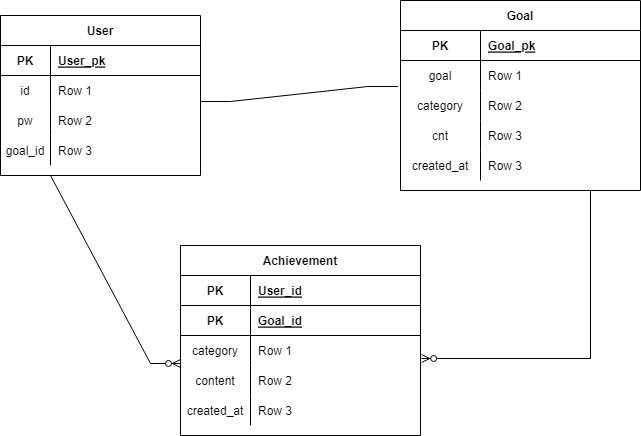

The diagram above was exported from draw.io. Its source (the exported page's mxGraphModel, read from the mxfile embedded in the PNG):
<mxGraphModel dx="1422" dy="705" grid="1" gridSize="10" guides="1" tooltips="1" connect="1" arrows="1" fold="1" page="1" pageScale="1" pageWidth="827" pageHeight="1169" math="0" shadow="0">
  <root>
    <mxCell id="0" />
    <mxCell id="1" parent="0" />
    <mxCell id="Vk82J9qy_eI_ckFz92VO-15" value="User" style="shape=table;startSize=30;container=1;collapsible=1;childLayout=tableLayout;fixedRows=1;rowLines=0;fontStyle=1;align=center;resizeLast=1;" vertex="1" parent="1">
      <mxGeometry x="80" y="80" width="200" height="160" as="geometry" />
    </mxCell>
    <mxCell id="Vk82J9qy_eI_ckFz92VO-16" value="" style="shape=tableRow;horizontal=0;startSize=0;swimlaneHead=0;swimlaneBody=0;fillColor=none;collapsible=0;dropTarget=0;points=[[0,0.5],[1,0.5]];portConstraint=eastwest;top=0;left=0;right=0;bottom=1;" vertex="1" parent="Vk82J9qy_eI_ckFz92VO-15">
      <mxGeometry y="30" width="200" height="30" as="geometry" />
    </mxCell>
    <mxCell id="Vk82J9qy_eI_ckFz92VO-17" value="PK" style="shape=partialRectangle;connectable=0;fillColor=none;top=0;left=0;bottom=0;right=0;fontStyle=1;overflow=hidden;" vertex="1" parent="Vk82J9qy_eI_ckFz92VO-16">
      <mxGeometry width="50" height="30" as="geometry">
        <mxRectangle width="50" height="30" as="alternateBounds" />
      </mxGeometry>
    </mxCell>
    <mxCell id="Vk82J9qy_eI_ckFz92VO-18" value="User_pk" style="shape=partialRectangle;connectable=0;fillColor=none;top=0;left=0;bottom=0;right=0;align=left;spacingLeft=6;fontStyle=5;overflow=hidden;" vertex="1" parent="Vk82J9qy_eI_ckFz92VO-16">
      <mxGeometry x="50" width="150" height="30" as="geometry">
        <mxRectangle width="150" height="30" as="alternateBounds" />
      </mxGeometry>
    </mxCell>
    <mxCell id="Vk82J9qy_eI_ckFz92VO-19" value="" style="shape=tableRow;horizontal=0;startSize=0;swimlaneHead=0;swimlaneBody=0;fillColor=none;collapsible=0;dropTarget=0;points=[[0,0.5],[1,0.5]];portConstraint=eastwest;top=0;left=0;right=0;bottom=0;" vertex="1" parent="Vk82J9qy_eI_ckFz92VO-15">
      <mxGeometry y="60" width="200" height="30" as="geometry" />
    </mxCell>
    <mxCell id="Vk82J9qy_eI_ckFz92VO-20" value="id" style="shape=partialRectangle;connectable=0;fillColor=none;top=0;left=0;bottom=0;right=0;editable=1;overflow=hidden;" vertex="1" parent="Vk82J9qy_eI_ckFz92VO-19">
      <mxGeometry width="50" height="30" as="geometry">
        <mxRectangle width="50" height="30" as="alternateBounds" />
      </mxGeometry>
    </mxCell>
    <mxCell id="Vk82J9qy_eI_ckFz92VO-21" value="Row 1" style="shape=partialRectangle;connectable=0;fillColor=none;top=0;left=0;bottom=0;right=0;align=left;spacingLeft=6;overflow=hidden;" vertex="1" parent="Vk82J9qy_eI_ckFz92VO-19">
      <mxGeometry x="50" width="150" height="30" as="geometry">
        <mxRectangle width="150" height="30" as="alternateBounds" />
      </mxGeometry>
    </mxCell>
    <mxCell id="Vk82J9qy_eI_ckFz92VO-22" value="" style="shape=tableRow;horizontal=0;startSize=0;swimlaneHead=0;swimlaneBody=0;fillColor=none;collapsible=0;dropTarget=0;points=[[0,0.5],[1,0.5]];portConstraint=eastwest;top=0;left=0;right=0;bottom=0;" vertex="1" parent="Vk82J9qy_eI_ckFz92VO-15">
      <mxGeometry y="90" width="200" height="30" as="geometry" />
    </mxCell>
    <mxCell id="Vk82J9qy_eI_ckFz92VO-23" value="pw" style="shape=partialRectangle;connectable=0;fillColor=none;top=0;left=0;bottom=0;right=0;editable=1;overflow=hidden;" vertex="1" parent="Vk82J9qy_eI_ckFz92VO-22">
      <mxGeometry width="50" height="30" as="geometry">
        <mxRectangle width="50" height="30" as="alternateBounds" />
      </mxGeometry>
    </mxCell>
    <mxCell id="Vk82J9qy_eI_ckFz92VO-24" value="Row 2" style="shape=partialRectangle;connectable=0;fillColor=none;top=0;left=0;bottom=0;right=0;align=left;spacingLeft=6;overflow=hidden;" vertex="1" parent="Vk82J9qy_eI_ckFz92VO-22">
      <mxGeometry x="50" width="150" height="30" as="geometry">
        <mxRectangle width="150" height="30" as="alternateBounds" />
      </mxGeometry>
    </mxCell>
    <mxCell id="Vk82J9qy_eI_ckFz92VO-25" value="" style="shape=tableRow;horizontal=0;startSize=0;swimlaneHead=0;swimlaneBody=0;fillColor=none;collapsible=0;dropTarget=0;points=[[0,0.5],[1,0.5]];portConstraint=eastwest;top=0;left=0;right=0;bottom=0;" vertex="1" parent="Vk82J9qy_eI_ckFz92VO-15">
      <mxGeometry y="120" width="200" height="30" as="geometry" />
    </mxCell>
    <mxCell id="Vk82J9qy_eI_ckFz92VO-26" value="goal_id" style="shape=partialRectangle;connectable=0;fillColor=none;top=0;left=0;bottom=0;right=0;editable=1;overflow=hidden;" vertex="1" parent="Vk82J9qy_eI_ckFz92VO-25">
      <mxGeometry width="50" height="30" as="geometry">
        <mxRectangle width="50" height="30" as="alternateBounds" />
      </mxGeometry>
    </mxCell>
    <mxCell id="Vk82J9qy_eI_ckFz92VO-27" value="Row 3" style="shape=partialRectangle;connectable=0;fillColor=none;top=0;left=0;bottom=0;right=0;align=left;spacingLeft=6;overflow=hidden;" vertex="1" parent="Vk82J9qy_eI_ckFz92VO-25">
      <mxGeometry x="50" width="150" height="30" as="geometry">
        <mxRectangle width="150" height="30" as="alternateBounds" />
      </mxGeometry>
    </mxCell>
    <mxCell id="Vk82J9qy_eI_ckFz92VO-51" value="Goal" style="shape=table;startSize=30;container=1;collapsible=1;childLayout=tableLayout;fixedRows=1;rowLines=0;fontStyle=1;align=center;resizeLast=1;" vertex="1" parent="1">
      <mxGeometry x="480" y="65" width="240" height="190" as="geometry" />
    </mxCell>
    <mxCell id="Vk82J9qy_eI_ckFz92VO-52" value="" style="shape=tableRow;horizontal=0;startSize=0;swimlaneHead=0;swimlaneBody=0;fillColor=none;collapsible=0;dropTarget=0;points=[[0,0.5],[1,0.5]];portConstraint=eastwest;top=0;left=0;right=0;bottom=1;" vertex="1" parent="Vk82J9qy_eI_ckFz92VO-51">
      <mxGeometry y="30" width="240" height="30" as="geometry" />
    </mxCell>
    <mxCell id="Vk82J9qy_eI_ckFz92VO-53" value="PK" style="shape=partialRectangle;connectable=0;fillColor=none;top=0;left=0;bottom=0;right=0;fontStyle=1;overflow=hidden;" vertex="1" parent="Vk82J9qy_eI_ckFz92VO-52">
      <mxGeometry width="80" height="30" as="geometry">
        <mxRectangle width="80" height="30" as="alternateBounds" />
      </mxGeometry>
    </mxCell>
    <mxCell id="Vk82J9qy_eI_ckFz92VO-54" value="Goal_pk" style="shape=partialRectangle;connectable=0;fillColor=none;top=0;left=0;bottom=0;right=0;align=left;spacingLeft=6;fontStyle=5;overflow=hidden;" vertex="1" parent="Vk82J9qy_eI_ckFz92VO-52">
      <mxGeometry x="80" width="160" height="30" as="geometry">
        <mxRectangle width="160" height="30" as="alternateBounds" />
      </mxGeometry>
    </mxCell>
    <mxCell id="Vk82J9qy_eI_ckFz92VO-55" value="" style="shape=tableRow;horizontal=0;startSize=0;swimlaneHead=0;swimlaneBody=0;fillColor=none;collapsible=0;dropTarget=0;points=[[0,0.5],[1,0.5]];portConstraint=eastwest;top=0;left=0;right=0;bottom=0;" vertex="1" parent="Vk82J9qy_eI_ckFz92VO-51">
      <mxGeometry y="60" width="240" height="30" as="geometry" />
    </mxCell>
    <mxCell id="Vk82J9qy_eI_ckFz92VO-56" value="goal" style="shape=partialRectangle;connectable=0;fillColor=none;top=0;left=0;bottom=0;right=0;editable=1;overflow=hidden;" vertex="1" parent="Vk82J9qy_eI_ckFz92VO-55">
      <mxGeometry width="80" height="30" as="geometry">
        <mxRectangle width="80" height="30" as="alternateBounds" />
      </mxGeometry>
    </mxCell>
    <mxCell id="Vk82J9qy_eI_ckFz92VO-57" value="Row 1" style="shape=partialRectangle;connectable=0;fillColor=none;top=0;left=0;bottom=0;right=0;align=left;spacingLeft=6;overflow=hidden;" vertex="1" parent="Vk82J9qy_eI_ckFz92VO-55">
      <mxGeometry x="80" width="160" height="30" as="geometry">
        <mxRectangle width="160" height="30" as="alternateBounds" />
      </mxGeometry>
    </mxCell>
    <mxCell id="Vk82J9qy_eI_ckFz92VO-58" value="" style="shape=tableRow;horizontal=0;startSize=0;swimlaneHead=0;swimlaneBody=0;fillColor=none;collapsible=0;dropTarget=0;points=[[0,0.5],[1,0.5]];portConstraint=eastwest;top=0;left=0;right=0;bottom=0;" vertex="1" parent="Vk82J9qy_eI_ckFz92VO-51">
      <mxGeometry y="90" width="240" height="30" as="geometry" />
    </mxCell>
    <mxCell id="Vk82J9qy_eI_ckFz92VO-59" value="category" style="shape=partialRectangle;connectable=0;fillColor=none;top=0;left=0;bottom=0;right=0;editable=1;overflow=hidden;" vertex="1" parent="Vk82J9qy_eI_ckFz92VO-58">
      <mxGeometry width="80" height="30" as="geometry">
        <mxRectangle width="80" height="30" as="alternateBounds" />
      </mxGeometry>
    </mxCell>
    <mxCell id="Vk82J9qy_eI_ckFz92VO-60" value="Row 2" style="shape=partialRectangle;connectable=0;fillColor=none;top=0;left=0;bottom=0;right=0;align=left;spacingLeft=6;overflow=hidden;" vertex="1" parent="Vk82J9qy_eI_ckFz92VO-58">
      <mxGeometry x="80" width="160" height="30" as="geometry">
        <mxRectangle width="160" height="30" as="alternateBounds" />
      </mxGeometry>
    </mxCell>
    <mxCell id="Vk82J9qy_eI_ckFz92VO-61" value="" style="shape=tableRow;horizontal=0;startSize=0;swimlaneHead=0;swimlaneBody=0;fillColor=none;collapsible=0;dropTarget=0;points=[[0,0.5],[1,0.5]];portConstraint=eastwest;top=0;left=0;right=0;bottom=0;" vertex="1" parent="Vk82J9qy_eI_ckFz92VO-51">
      <mxGeometry y="120" width="240" height="30" as="geometry" />
    </mxCell>
    <mxCell id="Vk82J9qy_eI_ckFz92VO-62" value="cnt" style="shape=partialRectangle;connectable=0;fillColor=none;top=0;left=0;bottom=0;right=0;editable=1;overflow=hidden;" vertex="1" parent="Vk82J9qy_eI_ckFz92VO-61">
      <mxGeometry width="80" height="30" as="geometry">
        <mxRectangle width="80" height="30" as="alternateBounds" />
      </mxGeometry>
    </mxCell>
    <mxCell id="Vk82J9qy_eI_ckFz92VO-63" value="Row 3" style="shape=partialRectangle;connectable=0;fillColor=none;top=0;left=0;bottom=0;right=0;align=left;spacingLeft=6;overflow=hidden;" vertex="1" parent="Vk82J9qy_eI_ckFz92VO-61">
      <mxGeometry x="80" width="160" height="30" as="geometry">
        <mxRectangle width="160" height="30" as="alternateBounds" />
      </mxGeometry>
    </mxCell>
    <mxCell id="Vk82J9qy_eI_ckFz92VO-66" value="" style="shape=tableRow;horizontal=0;startSize=0;swimlaneHead=0;swimlaneBody=0;fillColor=none;collapsible=0;dropTarget=0;points=[[0,0.5],[1,0.5]];portConstraint=eastwest;top=0;left=0;right=0;bottom=0;" vertex="1" parent="Vk82J9qy_eI_ckFz92VO-51">
      <mxGeometry y="150" width="240" height="30" as="geometry" />
    </mxCell>
    <mxCell id="Vk82J9qy_eI_ckFz92VO-67" value="created_at" style="shape=partialRectangle;connectable=0;fillColor=none;top=0;left=0;bottom=0;right=0;editable=1;overflow=hidden;" vertex="1" parent="Vk82J9qy_eI_ckFz92VO-66">
      <mxGeometry width="80" height="30" as="geometry">
        <mxRectangle width="80" height="30" as="alternateBounds" />
      </mxGeometry>
    </mxCell>
    <mxCell id="Vk82J9qy_eI_ckFz92VO-68" value="Row 3" style="shape=partialRectangle;connectable=0;fillColor=none;top=0;left=0;bottom=0;right=0;align=left;spacingLeft=6;overflow=hidden;" vertex="1" parent="Vk82J9qy_eI_ckFz92VO-66">
      <mxGeometry x="80" width="160" height="30" as="geometry">
        <mxRectangle width="160" height="30" as="alternateBounds" />
      </mxGeometry>
    </mxCell>
    <mxCell id="Vk82J9qy_eI_ckFz92VO-64" value="" style="edgeStyle=entityRelationEdgeStyle;fontSize=12;html=1;endArrow=baseDash;endFill=0;rounded=0;entryX=1;entryY=-0.133;entryDx=0;entryDy=0;entryPerimeter=0;exitX=-0.011;exitY=0.867;exitDx=0;exitDy=0;exitPerimeter=0;" edge="1" parent="1" source="Vk82J9qy_eI_ckFz92VO-55" target="Vk82J9qy_eI_ckFz92VO-22">
      <mxGeometry width="100" height="100" relative="1" as="geometry">
        <mxPoint x="360" y="340" as="sourcePoint" />
        <mxPoint x="460" y="240" as="targetPoint" />
      </mxGeometry>
    </mxCell>
    <mxCell id="Vk82J9qy_eI_ckFz92VO-76" value="Achievement" style="shape=table;startSize=30;container=1;collapsible=1;childLayout=tableLayout;fixedRows=1;rowLines=0;fontStyle=1;align=center;resizeLast=1;" vertex="1" parent="1">
      <mxGeometry x="260" y="310" width="240" height="190" as="geometry" />
    </mxCell>
    <mxCell id="Vk82J9qy_eI_ckFz92VO-77" value="" style="shape=tableRow;horizontal=0;startSize=0;swimlaneHead=0;swimlaneBody=0;fillColor=none;collapsible=0;dropTarget=0;points=[[0,0.5],[1,0.5]];portConstraint=eastwest;top=0;left=0;right=0;bottom=1;" vertex="1" parent="Vk82J9qy_eI_ckFz92VO-76">
      <mxGeometry y="30" width="240" height="30" as="geometry" />
    </mxCell>
    <mxCell id="Vk82J9qy_eI_ckFz92VO-78" value="PK" style="shape=partialRectangle;connectable=0;fillColor=none;top=0;left=0;bottom=0;right=0;fontStyle=1;overflow=hidden;" vertex="1" parent="Vk82J9qy_eI_ckFz92VO-77">
      <mxGeometry width="70" height="30" as="geometry">
        <mxRectangle width="70" height="30" as="alternateBounds" />
      </mxGeometry>
    </mxCell>
    <mxCell id="Vk82J9qy_eI_ckFz92VO-79" value="User_id" style="shape=partialRectangle;connectable=0;fillColor=none;top=0;left=0;bottom=0;right=0;align=left;spacingLeft=6;fontStyle=5;overflow=hidden;" vertex="1" parent="Vk82J9qy_eI_ckFz92VO-77">
      <mxGeometry x="70" width="170" height="30" as="geometry">
        <mxRectangle width="170" height="30" as="alternateBounds" />
      </mxGeometry>
    </mxCell>
    <mxCell id="Vk82J9qy_eI_ckFz92VO-105" value="" style="shape=tableRow;horizontal=0;startSize=0;swimlaneHead=0;swimlaneBody=0;fillColor=none;collapsible=0;dropTarget=0;points=[[0,0.5],[1,0.5]];portConstraint=eastwest;top=0;left=0;right=0;bottom=1;" vertex="1" parent="Vk82J9qy_eI_ckFz92VO-76">
      <mxGeometry y="60" width="240" height="30" as="geometry" />
    </mxCell>
    <mxCell id="Vk82J9qy_eI_ckFz92VO-106" value="PK" style="shape=partialRectangle;connectable=0;fillColor=none;top=0;left=0;bottom=0;right=0;fontStyle=1;overflow=hidden;" vertex="1" parent="Vk82J9qy_eI_ckFz92VO-105">
      <mxGeometry width="70" height="30" as="geometry">
        <mxRectangle width="70" height="30" as="alternateBounds" />
      </mxGeometry>
    </mxCell>
    <mxCell id="Vk82J9qy_eI_ckFz92VO-107" value="Goal_id" style="shape=partialRectangle;connectable=0;fillColor=none;top=0;left=0;bottom=0;right=0;align=left;spacingLeft=6;fontStyle=5;overflow=hidden;" vertex="1" parent="Vk82J9qy_eI_ckFz92VO-105">
      <mxGeometry x="70" width="170" height="30" as="geometry">
        <mxRectangle width="170" height="30" as="alternateBounds" />
      </mxGeometry>
    </mxCell>
    <mxCell id="Vk82J9qy_eI_ckFz92VO-80" value="" style="shape=tableRow;horizontal=0;startSize=0;swimlaneHead=0;swimlaneBody=0;fillColor=none;collapsible=0;dropTarget=0;points=[[0,0.5],[1,0.5]];portConstraint=eastwest;top=0;left=0;right=0;bottom=0;" vertex="1" parent="Vk82J9qy_eI_ckFz92VO-76">
      <mxGeometry y="90" width="240" height="30" as="geometry" />
    </mxCell>
    <mxCell id="Vk82J9qy_eI_ckFz92VO-81" value="category" style="shape=partialRectangle;connectable=0;fillColor=none;top=0;left=0;bottom=0;right=0;editable=1;overflow=hidden;" vertex="1" parent="Vk82J9qy_eI_ckFz92VO-80">
      <mxGeometry width="70" height="30" as="geometry">
        <mxRectangle width="70" height="30" as="alternateBounds" />
      </mxGeometry>
    </mxCell>
    <mxCell id="Vk82J9qy_eI_ckFz92VO-82" value="Row 1" style="shape=partialRectangle;connectable=0;fillColor=none;top=0;left=0;bottom=0;right=0;align=left;spacingLeft=6;overflow=hidden;" vertex="1" parent="Vk82J9qy_eI_ckFz92VO-80">
      <mxGeometry x="70" width="170" height="30" as="geometry">
        <mxRectangle width="170" height="30" as="alternateBounds" />
      </mxGeometry>
    </mxCell>
    <mxCell id="Vk82J9qy_eI_ckFz92VO-83" value="" style="shape=tableRow;horizontal=0;startSize=0;swimlaneHead=0;swimlaneBody=0;fillColor=none;collapsible=0;dropTarget=0;points=[[0,0.5],[1,0.5]];portConstraint=eastwest;top=0;left=0;right=0;bottom=0;" vertex="1" parent="Vk82J9qy_eI_ckFz92VO-76">
      <mxGeometry y="120" width="240" height="30" as="geometry" />
    </mxCell>
    <mxCell id="Vk82J9qy_eI_ckFz92VO-84" value="content" style="shape=partialRectangle;connectable=0;fillColor=none;top=0;left=0;bottom=0;right=0;editable=1;overflow=hidden;" vertex="1" parent="Vk82J9qy_eI_ckFz92VO-83">
      <mxGeometry width="70" height="30" as="geometry">
        <mxRectangle width="70" height="30" as="alternateBounds" />
      </mxGeometry>
    </mxCell>
    <mxCell id="Vk82J9qy_eI_ckFz92VO-85" value="Row 2" style="shape=partialRectangle;connectable=0;fillColor=none;top=0;left=0;bottom=0;right=0;align=left;spacingLeft=6;overflow=hidden;" vertex="1" parent="Vk82J9qy_eI_ckFz92VO-83">
      <mxGeometry x="70" width="170" height="30" as="geometry">
        <mxRectangle width="170" height="30" as="alternateBounds" />
      </mxGeometry>
    </mxCell>
    <mxCell id="Vk82J9qy_eI_ckFz92VO-86" value="" style="shape=tableRow;horizontal=0;startSize=0;swimlaneHead=0;swimlaneBody=0;fillColor=none;collapsible=0;dropTarget=0;points=[[0,0.5],[1,0.5]];portConstraint=eastwest;top=0;left=0;right=0;bottom=0;" vertex="1" parent="Vk82J9qy_eI_ckFz92VO-76">
      <mxGeometry y="150" width="240" height="30" as="geometry" />
    </mxCell>
    <mxCell id="Vk82J9qy_eI_ckFz92VO-87" value="created_at" style="shape=partialRectangle;connectable=0;fillColor=none;top=0;left=0;bottom=0;right=0;editable=1;overflow=hidden;" vertex="1" parent="Vk82J9qy_eI_ckFz92VO-86">
      <mxGeometry width="70" height="30" as="geometry">
        <mxRectangle width="70" height="30" as="alternateBounds" />
      </mxGeometry>
    </mxCell>
    <mxCell id="Vk82J9qy_eI_ckFz92VO-88" value="Row 3" style="shape=partialRectangle;connectable=0;fillColor=none;top=0;left=0;bottom=0;right=0;align=left;spacingLeft=6;overflow=hidden;" vertex="1" parent="Vk82J9qy_eI_ckFz92VO-86">
      <mxGeometry x="70" width="170" height="30" as="geometry">
        <mxRectangle width="170" height="30" as="alternateBounds" />
      </mxGeometry>
    </mxCell>
    <mxCell id="Vk82J9qy_eI_ckFz92VO-89" value="" style="edgeStyle=entityRelationEdgeStyle;fontSize=12;html=1;endArrow=ERzeroToMany;endFill=1;rounded=0;entryX=0;entryY=-0.067;entryDx=0;entryDy=0;entryPerimeter=0;" edge="1" parent="1" target="Vk82J9qy_eI_ckFz92VO-83">
      <mxGeometry width="100" height="100" relative="1" as="geometry">
        <mxPoint x="100" y="240" as="sourcePoint" />
        <mxPoint x="460" y="240" as="targetPoint" />
      </mxGeometry>
    </mxCell>
    <mxCell id="Vk82J9qy_eI_ckFz92VO-90" value="" style="edgeStyle=entityRelationEdgeStyle;fontSize=12;html=1;endArrow=ERzeroToMany;endFill=1;rounded=0;entryX=1.005;entryY=0.767;entryDx=0;entryDy=0;entryPerimeter=0;" edge="1" parent="1" target="Vk82J9qy_eI_ckFz92VO-80">
      <mxGeometry width="100" height="100" relative="1" as="geometry">
        <mxPoint x="640" y="255" as="sourcePoint" />
        <mxPoint x="460" y="240" as="targetPoint" />
      </mxGeometry>
    </mxCell>
  </root>
</mxGraphModel>